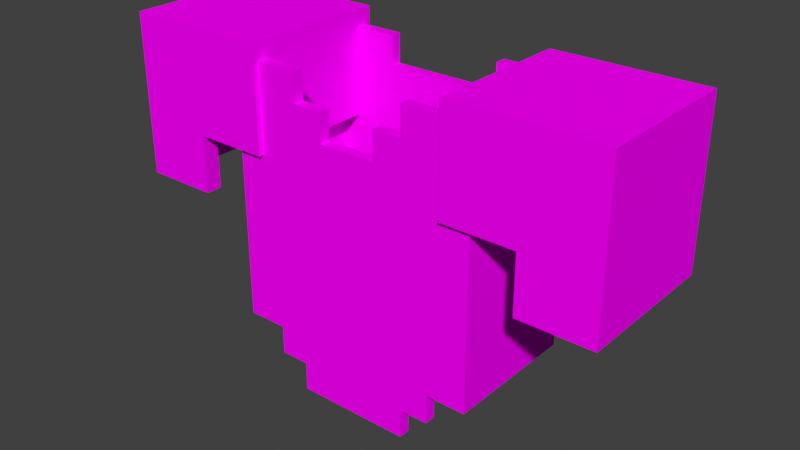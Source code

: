 # Source: generic_2_chestplate.blend  (saved by Blender 3.1.7; exported with 4.5.12 LTS)
import bpy
from mathutils import Matrix  # noqa: F401  (used for matrix-valued properties, if any)

bpy.ops.wm.read_factory_settings(use_empty=True)
scene = bpy.context.scene
scene.name = 'Scene'

# ---- collections
col_generic_2_chestplate = bpy.data.collections.new('generic_2_chestplate'); scene.collection.children.link(col_generic_2_chestplate)

# ---- images (referenced by path relative to the original .blend; pixels are not part of the script)
import os
ASSET_DIR = os.environ.get("B2B_ASSET_DIR", "")  # directory of the original .blend (textures are referenced by path, not embedded)
HERE = os.path.dirname(os.path.abspath(__file__))  # packed textures are extracted next to this script under _unpacked/

def load_image(name, relpath, width, height, colorspace="sRGB"):
    """Load a texture the original file referenced (path relative to the .blend, or extracted next to this script)."""
    p = next((c for c in (os.path.join(HERE, relpath), os.path.join(ASSET_DIR, relpath)) if relpath and os.path.exists(c)), "")
    if p:
        img = bpy.data.images.load(p, check_existing=True)
        img.name = name
    else:  # same state as the original file: an image datablock whose file is absent (Cycles renders it pink)
        img = bpy.data.images.new(name, width, height)
        img.source = "FILE"
        img.filepath = "//" + (relpath or name)
    img.colorspace_settings.name = colorspace
    return img
img_diamond_layer_1_png = load_image('diamond_layer_1.png', 'textures/diamond_layer_1.png', 1024, 1024, 'sRGB')
img_gold_layer_1_png = load_image('gold_layer_1.png', 'textures/gold_layer_1.png', 1024, 1024, 'sRGB')
img_iron_layer_1_png = load_image('iron_layer_1.png', 'textures/iron_layer_1.png', 1024, 1024, 'sRGB')

# ---- materials (node trees are filled in below, after node groups)
mat_generic_chestplate = bpy.data.materials.new('Generic Chestplate')
mat_generic_chestplate.roughness = 1.0
mat_generic_chestplate.specular_intensity = 0.0

# ---- node groups
ng_generic_chestplate = bpy.data.node_groups.new('Generic Chestplate', 'ShaderNodeTree')
_s = ng_generic_chestplate.interface.new_socket(name='BSDF', in_out='OUTPUT', socket_type='NodeSocketShader')
_s = ng_generic_chestplate.interface.new_socket(name='Armor Type', in_out='INPUT', socket_type='NodeSocketFloat')
_s.min_value = 0.0
_s.max_value = 2.0
_s = ng_generic_chestplate.interface.new_socket(name='Subsurface', in_out='INPUT', socket_type='NodeSocketFloat')
_s.subtype = 'FACTOR'
_s.min_value = 0.0
_s.max_value = 1.0
_s = ng_generic_chestplate.interface.new_socket(name='Subsurface Radius', in_out='INPUT', socket_type='NodeSocketVector')
_s.default_value = (1.0, 0.2, 0.1)
_s.min_value = 0.0
_s.max_value = 100.0
_s = ng_generic_chestplate.interface.new_socket(name='Metallic', in_out='INPUT', socket_type='NodeSocketFloat')
_s.subtype = 'FACTOR'
_s.min_value = 0.0
_s.max_value = 1.0
_s = ng_generic_chestplate.interface.new_socket(name='Specular', in_out='INPUT', socket_type='NodeSocketFloat')
_s.subtype = 'FACTOR'
_s.min_value = 0.0
_s.max_value = 1.0
_s = ng_generic_chestplate.interface.new_socket(name='Roughness', in_out='INPUT', socket_type='NodeSocketFloat')
_s.subtype = 'FACTOR'
_s.default_value = 1.0
_s.min_value = 0.0
_s.max_value = 1.0
_s = ng_generic_chestplate.interface.new_socket(name='Clearcoat', in_out='INPUT', socket_type='NodeSocketFloat')
_s.subtype = 'FACTOR'
_s.min_value = 0.0
_s.max_value = 1.0
_s = ng_generic_chestplate.interface.new_socket(name='Clearcoat Roughness', in_out='INPUT', socket_type='NodeSocketFloat')
_s.subtype = 'FACTOR'
_s.default_value = 0.03
_s.min_value = 0.0
_s.max_value = 1.0
_s = ng_generic_chestplate.interface.new_socket(name='Normal', in_out='INPUT', socket_type='NodeSocketVector')
_s.hide_value = True
_N = ng_generic_chestplate.nodes; _L = ng_generic_chestplate.links
n0 = _N.new('ShaderNodeTexImage'); n0.name = 'Image Texture'; n0.location = (-378, -378)
n0.image = img_diamond_layer_1_png
n0.interpolation = 'Closest'
n1 = _N.new('ShaderNodeTexImage'); n1.name = 'Image Texture.001'; n1.location = (-375, -124)
n1.image = img_gold_layer_1_png
n1.interpolation = 'Closest'
n2 = _N.new('ShaderNodeTexImage'); n2.name = 'Image Texture.002'; n2.location = (-378, 131)
n2.image = img_iron_layer_1_png
n2.interpolation = 'Closest'
n3 = _N.new('NodeGroupOutput'); n3.name = 'Group Output'; n3.location = (1022, 0)
n4 = _N.new('NodeGroupInput'); n4.name = 'Group Input'; n4.location = (-662, 204)
n5 = _N.new('ShaderNodeMix'); n5.name = 'Mix.001'; n5.location = (557, 128)
n5.data_type = 'RGBA'
n6 = _N.new('ShaderNodeBsdfPrincipled'); n6.name = 'Principled BSDF'; n6.location = (732, 166)
n6.distribution = 'GGX'
n6.subsurface_method = 'RANDOM_WALK_SKIN'
n6.inputs[3].default_value = 1.45
n6.inputs[8].default_value = 1.0
n6.inputs[21].default_value = 1.2
n6.inputs[27].default_value = (0.0, 0.0, 0.0, 1.0)
n6.inputs[28].default_value = 1.0
n7 = _N.new('ShaderNodeMath'); n7.name = 'Math.001'; n7.location = (263, 355)
n7.operation = 'SUBTRACT'
n7.inputs[1].default_value = 1.0
n8 = _N.new('ShaderNodeMath'); n8.name = 'Math'; n8.location = (-222, 370)
n8.operation = 'SNAP'
n8.inputs[1].default_value = 1.0
n9 = _N.new('ShaderNodeMix'); n9.name = 'Mix'; n9.location = (232, 174)
n9.data_type = 'RGBA'
n10 = _N.new('NodeReroute'); n10.name = 'Reroute'; n10.location = (160, 316)
n10.width = 16
n10.socket_idname = 'NodeSocketFloat'
n11 = _N.new('ShaderNodeMath'); n11.name = 'Math.002'; n11.location = (-440, 356)
n11.inputs[1].default_value = 0.1
n12 = _N.new('ShaderNodeMix'); n12.name = 'Mix.002'; n12.location = (562, 46)
n12.data_type = 'RGBA'
_L.new(n11.outputs[0], n8.inputs[0])
_L.new(n6.outputs[0], n3.inputs[0])
_L.new(n9.outputs[2], n5.inputs[6])
_L.new(n2.outputs[0], n9.inputs[6])
_L.new(n1.outputs[0], n9.inputs[7])
_L.new(n0.outputs[0], n5.inputs[7])
_L.new(n10.outputs[0], n7.inputs[0])
_L.new(n7.outputs[0], n5.inputs[0])
_L.new(n4.outputs[2], n6.inputs[9])
_L.new(n4.outputs[3], n6.inputs[1])
_L.new(n4.outputs[4], n6.inputs[13])
_L.new(n4.outputs[5], n6.inputs[2])
_L.new(n4.outputs[6], n6.inputs[19])
_L.new(n4.outputs[7], n6.inputs[20])
_L.new(n4.outputs[8], n6.inputs[5])
_L.new(n8.outputs[0], n10.inputs[0])
_L.new(n10.outputs[0], n9.inputs[0])
_L.new(n4.outputs[0], n11.inputs[0])
_L.new(n5.outputs[2], n12.inputs[6])
_L.new(n5.outputs[2], n12.inputs[7])
_L.new(n4.outputs[1], n12.inputs[0])
_L.new(n4.outputs[1], n6.inputs[10])
_L.new(n12.outputs[2], n6.inputs[0])
n3.is_active_output = True
ng_auto_smooth = bpy.data.node_groups.new('Auto Smooth', 'GeometryNodeTree')
_s = ng_auto_smooth.interface.new_socket(name='Geometry', in_out='OUTPUT', socket_type='NodeSocketGeometry')
_s = ng_auto_smooth.interface.new_socket(name='Geometry', in_out='INPUT', socket_type='NodeSocketGeometry')
_s = ng_auto_smooth.interface.new_socket(name='Angle', in_out='INPUT', socket_type='NodeSocketFloat')
_s.subtype = 'ANGLE'
_s.min_value = 0.0
_s.max_value = 3.142
ng_auto_smooth.is_modifier = True
_N = ng_auto_smooth.nodes; _L = ng_auto_smooth.links
n0 = _N.new('NodeGroupOutput'); n0.name = 'Group Output'; n0.location = (480, -100)
n1 = _N.new('NodeGroupInput'); n1.name = 'Group Input'; n1.location = (-420, -300)
n2 = _N.new('NodeGroupInput'); n2.name = 'Group Input.001'; n2.location = (-60, -100)
n3 = _N.new('GeometryNodeSetShadeSmooth'); n3.name = 'Set Shade Smooth'; n3.location = (120, -100)
n3.domain = 'EDGE'
n4 = _N.new('GeometryNodeSetShadeSmooth'); n4.name = 'Set Shade Smooth.001'; n4.location = (300, -100)
n5 = _N.new('GeometryNodeInputMeshEdgeAngle'); n5.name = 'Edge Angle'; n5.location = (-420, -220)
n6 = _N.new('GeometryNodeInputEdgeSmooth'); n6.name = 'Is Edge Smooth'; n6.location = (-60, -160)
n7 = _N.new('GeometryNodeInputShadeSmooth'); n7.name = 'Is Face Smooth'; n7.location = (-240, -340)
n8 = _N.new('FunctionNodeBooleanMath'); n8.name = 'Boolean Math'; n8.location = (-60, -220)
n9 = _N.new('FunctionNodeCompare'); n9.name = 'Compare'; n9.location = (-240, -180)
n9.operation = 'LESS_EQUAL'
_L.new(n5.outputs[0], n9.inputs[0])
_L.new(n4.outputs[0], n0.inputs[0])
_L.new(n1.outputs[1], n9.inputs[1])
_L.new(n9.outputs[0], n8.inputs[0])
_L.new(n7.outputs[0], n8.inputs[1])
_L.new(n2.outputs[0], n3.inputs[0])
_L.new(n6.outputs[0], n3.inputs[1])
_L.new(n3.outputs[0], n4.inputs[0])
_L.new(n8.outputs[0], n3.inputs[2])
n0.is_active_output = True

# ---- material node trees
mat_generic_chestplate.use_nodes = True; mat_generic_chestplate.node_tree.nodes.clear()
_N = mat_generic_chestplate.node_tree.nodes; _L = mat_generic_chestplate.node_tree.links
n0 = _N.new('ShaderNodeOutputMaterial'); n0.name = 'Material Output'; n0.location = (340, 300)
n1 = _N.new('ShaderNodeGroup'); n1.name = 'Group'; n1.location = (-265, 335)
n1.width = 235
n1.node_tree = ng_generic_chestplate
n1.inputs[0].default_value = 0.0
n1.inputs[1].default_value = 0.0
n1.inputs[2].default_value = (1.0, 0.2, 0.1)
n1.inputs[3].default_value = 0.0
n1.inputs[4].default_value = 0.0
n1.inputs[5].default_value = 1.0
n1.inputs[6].default_value = 0.0
n1.inputs[7].default_value = 0.03
n1.inputs[8].default_value = (0.0, 0.0, 0.0)
_L.new(n1.outputs[0], n0.inputs[0])
n0.is_active_output = True

# ---- world
world_world = bpy.data.worlds.new('World'); scene.world = world_world
world_world.use_nodes = True; world_world.node_tree.nodes.clear()
_N = world_world.node_tree.nodes; _L = world_world.node_tree.links
n0 = _N.new('ShaderNodeOutputWorld'); n0.name = 'World Output'; n0.location = (300, 300)
n1 = _N.new('ShaderNodeBackground'); n1.name = 'Background'; n1.location = (10, 300)
n1.inputs[0].default_value = (0.05088, 0.05088, 0.05088, 1.0)
_L.new(n1.outputs[0], n0.inputs[0])
n0.is_active_output = True
world_world.color = (0.05088, 0.05088, 0.05088)
world_world.use_sun_shadow = False
world_world.sun_shadow_jitter_overblur = 0.0

# ---- meshes
me_body_002 = bpy.data.meshes.new('body.002')
me_body_002.from_pydata([(0.4, 2.4, -0.2), (0.4, 2.4, 0.2), (-0.4, 2.4, 0.2), (-0.4, 1.7, -0.2), (0.4, 1.5, -0.2), (0.4, 1.9, -0.2), (0.4, 2.3, -0.2), (0.4, 1.6, 0.2), (0.4, 1.7, 0.2), (0.4, 2.0, 0.2), (-0.4, 1.5, 0.2), (-0.4, 1.7, 0.2), (-0.4, 1.9, 0.2), (-0.4, 2.0, 0.2), (-0.4, 2.1, 0.2), (-0.3, 2.4, -0.2), (-0.2, 2.4, -0.2), (0.2, 2.4, -0.2), (0.2, 2.4, 0.2), (-0.2, 2.4, 0.2), (0.3, 1.4, 0.2), (0.2, 1.4, 0.2), (-7.451e-09, 1.4, 0.2), (-0.3, 1.4, 0.2), (0.1, 1.5, 0.2), (0.3, 1.6, 0.2), (0.2, 1.6, 0.2), (0.3, 1.7, 0.2), (0.1, 1.7, 0.2), (-7.451e-09, 1.7, 0.2), (-0.2, 1.7, 0.2), (-0.3, 1.7, 0.2), (-0.2, 1.8, 0.2), (0.3, 1.9, 0.2), (0.2, 1.9, 0.2), (-0.1, 1.9, 0.2), (-0.3, 1.9, 0.2), (0.2, 2.0, 0.2), (-0.1, 2.0, 0.2), (0.3, 2.1, 0.2), (-0.2, 2.1, 0.2), (0.1, 2.2, 0.2), (-0.2, 2.2, 0.2), (0.2, 2.3, 0.2), (-7.451e-09, 2.3, 0.2), (-0.1, 2.3, 0.2), (-0.2, 1.3, -0.2), (0.2, 1.3, -0.2), (-0.3, 1.4, -0.2), (-0.1, 1.4, -0.2), (0.3, 1.4, -0.2), (-0.2, 1.5, -0.2), (-0.1, 1.5, -0.2), (0.2, 1.5, -0.2), (0.3, 1.5, -0.2), (-0.3, 1.6, -0.2), (0.3, 1.6, -0.2), (0.2, 1.7, -0.2), (-0.2, 1.9, -0.2), (0.2, 1.9, -0.2), (0.2, 2.0, -0.2), (-0.2, 2.1, -0.2), (7.451e-09, 2.1, -0.2), (0.1, 2.1, -0.2), (-0.3, 2.2, -0.2), (7.451e-09, 2.2, -0.2), (-0.1, 2.3, -0.2), (0.1, 2.3, -0.2), (0.4, 2.4, -0.1), (0.4, 2.4, 7.451e-09), (0.4, 2.4, 0.1), (-0.4, 2.4, -0.1), (-0.4, 2.4, 7.451e-09), (-0.4, 1.5, -7.451e-09), (-0.4, 1.9, -0.1), (-0.4, 2.0, 0.1), (-0.4, 2.3, 0.1), (-0.4, 2.3, -7.451e-09), (-0.4, 2.3, -0.1), (0.4, 1.5, 7.451e-09), (0.4, 1.5, 0.1), (0.4, 1.6, 7.451e-09), (0.4, 1.6, 0.1), (0.4, 1.7, -0.1), (0.4, 1.7, 0.1), (0.4, 1.8, -0.1), (0.4, 1.9, -0.1), (0.4, 2.1, 7.451e-09), (0.4, 2.2, 7.451e-09), (0.3, 2.4, -0.2), (-0.4, 2.3, -0.2), (-0.4, 2.4, -0.2), (0.4, 2.3, 0.2), (-0.4, 2.3, 0.2), (-0.3, 2.4, 0.2), (-0.4, 2.4, 0.1), (-0.4, 1.5, -0.2), (-0.4, 1.6, -0.2), (-0.4, 1.8, -0.2), (-0.4, 1.9, -0.2), (-0.4, 2.0, -0.2), (-0.4, 2.1, -0.2), (-0.4, 2.2, -0.2), (0.4, 1.6, -0.2), (0.4, 1.7, -0.2), (0.4, 1.8, -0.2), (0.4, 2.0, -0.2), (0.4, 2.1, -0.2), (0.4, 2.2, -0.2), (0.4, 1.5, 0.2), (0.4, 1.8, 0.2), (0.4, 1.9, 0.2), (0.4, 2.1, 0.2), (0.4, 2.2, 0.2), (-0.4, 1.6, 0.2), (-0.4, 1.8, 0.2), (-0.4, 2.2, 0.2), (-0.4, 1.5, -0.1), (-0.4, 1.6, -0.1), (-0.4, 1.7, -0.1), (-0.4, 1.8, -0.1), (-0.4, 2.0, -0.1), (-0.4, 2.1, -0.1), (-0.4, 2.2, -0.1), (-0.3, 1.5, 0.2), (-0.3, 1.6, 0.2), (-0.3, 1.8, 0.2), (-0.3, 2.0, 0.2), (-0.3, 2.1, 0.2), (-0.3, 2.2, 0.2), (-0.3, 2.3, 0.2), (0.4, 1.8, 0.1), (0.4, 1.9, 0.1), (0.4, 2.0, 0.1), (0.4, 2.1, 0.1), (0.4, 2.2, 0.1), (0.4, 2.3, 0.1), (0.3, 1.7, -0.2), (0.3, 1.8, -0.2), (0.3, 1.9, -0.2), (0.3, 2.0, -0.2), (0.3, 2.1, -0.2), (0.3, 2.2, -0.2), (0.3, 2.3, -0.2), (0.3, 2.4, 0.2), (0.1, 1.4, 0.2), (-0.1, 1.4, 0.2), (-0.2, 1.4, 0.2), (0.3, 1.5, 0.2), (0.2, 1.5, 0.2), (-7.451e-09, 1.5, 0.2), (-0.1, 1.5, 0.2), (-0.2, 1.5, 0.2), (0.1, 1.6, 0.2), (-7.451e-09, 1.6, 0.2), (-0.1, 1.6, 0.2), (-0.2, 1.6, 0.2), (0.2, 1.7, 0.2), (-0.1, 1.7, 0.2), (0.3, 1.8, 0.2), (0.2, 1.8, 0.2), (0.1, 1.8, 0.2), (-7.451e-09, 1.8, 0.2), (-0.1, 1.8, 0.2), (0.1, 1.9, 0.2), (-7.451e-09, 1.9, 0.2), (-0.2, 1.9, 0.2), (0.3, 2.0, 0.2), (0.1, 2.0, 0.2), (-7.451e-09, 2.0, 0.2), (-0.2, 2.0, 0.2), (0.2, 2.1, 0.2), (0.1, 2.1, 0.2), (-7.451e-09, 2.1, 0.2), (-0.1, 2.1, 0.2), (0.3, 2.2, 0.2), (0.2, 2.2, 0.2), (-7.451e-09, 2.2, 0.2), (-0.1, 2.2, 0.2), (0.3, 2.3, 0.2), (0.1, 2.3, 0.2), (-0.2, 2.3, 0.2), (-0.1, 1.3, -0.2), (7.451e-09, 1.3, -0.2), (0.1, 1.3, -0.2), (-0.2, 1.4, -0.2), (7.451e-09, 1.4, -0.2), (0.1, 1.4, -0.2), (0.2, 1.4, -0.2), (-0.3, 1.5, -0.2), (7.451e-09, 1.5, -0.2), (0.1, 1.5, -0.2), (-0.2, 1.6, -0.2), (-0.1, 1.6, -0.2), (7.451e-09, 1.6, -0.2), (0.1, 1.6, -0.2), (0.2, 1.6, -0.2), (-0.3, 1.7, -0.2), (-0.2, 1.7, -0.2), (-0.1, 1.7, -0.2), (7.451e-09, 1.7, -0.2), (0.1, 1.7, -0.2), (-0.3, 1.8, -0.2), (-0.2, 1.8, -0.2), (-0.1, 1.8, -0.2), (7.451e-09, 1.8, -0.2), (0.1, 1.8, -0.2), (0.2, 1.8, -0.2), (-0.3, 1.9, -0.2), (-0.1, 1.9, -0.2), (7.451e-09, 1.9, -0.2), (0.1, 1.9, -0.2), (-0.3, 2.0, -0.2), (-0.2, 2.0, -0.2), (-0.1, 2.0, -0.2), (7.451e-09, 2.0, -0.2), (0.1, 2.0, -0.2), (-0.3, 2.1, -0.2), (-0.1, 2.1, -0.2), (0.2, 2.1, -0.2), (-0.2, 2.2, -0.2), (-0.1, 2.2, -0.2), (0.1, 2.2, -0.2), (0.2, 2.2, -0.2), (-0.3, 2.3, -0.2), (-0.2, 2.3, -0.2), (0.2, 2.3, -0.2), (-0.4, 1.5, 0.1), (-0.4, 1.6, 0.1), (-0.4, 1.6, -7.451e-09), (-0.4, 1.7, 0.1), (-0.4, 1.7, -7.451e-09), (-0.4, 1.8, 0.1), (-0.4, 1.8, -7.451e-09), (-0.4, 1.9, 0.1), (-0.4, 1.9, -7.451e-09), (-0.4, 2.0, -7.451e-09), (-0.4, 2.1, 0.1), (-0.4, 2.1, -7.451e-09), (-0.4, 2.2, 0.1), (-0.4, 2.2, -7.451e-09), (0.4, 1.5, -0.1), (0.4, 1.6, -0.1), (0.4, 1.7, 7.451e-09), (0.4, 1.8, 7.451e-09), (0.4, 1.9, 7.451e-09), (0.4, 2.0, -0.1), (0.4, 2.0, 7.451e-09), (0.4, 2.1, -0.1), (0.4, 2.2, -0.1), (0.4, 2.3, -0.1), (0.4, 2.3, 7.451e-09)], [], [(224, 90, 91, 15), (250, 6, 0, 68), (179, 92, 1, 144), (76, 93, 2, 95), (227, 10, 114, 228), (228, 114, 11, 230), (230, 11, 115, 232), (232, 115, 12, 234), (234, 12, 13, 75), (75, 13, 14, 237), (237, 14, 116, 239), (239, 116, 93, 76), (148, 109, 7, 25), (25, 7, 8, 27), (27, 8, 110, 159), (159, 110, 111, 33), (33, 111, 9, 167), (167, 9, 112, 39), (39, 112, 113, 175), (175, 113, 92, 179), (241, 4, 103, 242), (242, 103, 104, 83), (83, 104, 105, 85), (85, 105, 5, 86), (86, 5, 106, 246), (246, 106, 107, 248), (248, 107, 108, 249), (249, 108, 6, 250), (189, 96, 97, 55), (55, 97, 3, 197), (197, 3, 98, 202), (202, 98, 99, 208), (208, 99, 100, 212), (212, 100, 101, 217), (217, 101, 102, 64), (64, 102, 90, 224), (108, 142, 143, 6), (142, 223, 226, 143), (223, 222, 67, 226), (221, 220, 225, 66), (220, 64, 224, 225), (107, 141, 142, 108), (141, 219, 223, 142), (219, 63, 222, 223), (63, 62, 65, 222), (62, 218, 221, 65), (218, 61, 220, 221), (61, 217, 64, 220), (106, 140, 141, 107), (140, 60, 219, 141), (60, 216, 63, 219), (216, 215, 62, 63), (215, 214, 218, 62), (214, 213, 61, 218), (213, 212, 217, 61), (5, 139, 140, 106), (139, 59, 60, 140), (59, 211, 216, 60), (211, 210, 215, 216), (210, 209, 214, 215), (209, 58, 213, 214), (58, 208, 212, 213), (105, 138, 139, 5), (138, 207, 59, 139), (207, 206, 211, 59), (206, 205, 210, 211), (205, 204, 209, 210), (204, 203, 58, 209), (203, 202, 208, 58), (104, 137, 138, 105), (137, 57, 207, 138), (57, 201, 206, 207), (201, 200, 205, 206), (200, 199, 204, 205), (199, 198, 203, 204), (198, 197, 202, 203), (103, 56, 137, 104), (56, 196, 57, 137), (196, 195, 201, 57), (195, 194, 200, 201), (194, 193, 199, 200), (193, 192, 198, 199), (192, 55, 197, 198), (4, 54, 56, 103), (54, 53, 196, 56), (53, 191, 195, 196), (191, 190, 194, 195), (190, 52, 193, 194), (52, 51, 192, 193), (51, 189, 55, 192), (50, 188, 53, 54), (188, 187, 191, 53), (187, 186, 190, 191), (186, 49, 52, 190), (49, 185, 51, 52), (185, 48, 189, 51), (47, 184, 187, 188), (184, 183, 186, 187), (183, 182, 49, 186), (182, 46, 185, 49), (116, 129, 130, 93), (129, 42, 181, 130), (42, 178, 45, 181), (178, 177, 44, 45), (177, 41, 180, 44), (41, 176, 43, 180), (176, 175, 179, 43), (14, 128, 129, 116), (128, 40, 42, 129), (40, 174, 178, 42), (174, 173, 177, 178), (173, 172, 41, 177), (172, 171, 176, 41), (171, 39, 175, 176), (13, 127, 128, 14), (127, 170, 40, 128), (170, 38, 174, 40), (38, 169, 173, 174), (169, 168, 172, 173), (168, 37, 171, 172), (37, 167, 39, 171), (12, 36, 127, 13), (36, 166, 170, 127), (166, 35, 38, 170), (35, 165, 169, 38), (165, 164, 168, 169), (164, 34, 37, 168), (34, 33, 167, 37), (115, 126, 36, 12), (126, 32, 166, 36), (32, 163, 35, 166), (163, 162, 165, 35), (162, 161, 164, 165), (161, 160, 34, 164), (160, 159, 33, 34), (11, 31, 126, 115), (31, 30, 32, 126), (30, 158, 163, 32), (158, 29, 162, 163), (29, 28, 161, 162), (28, 157, 160, 161), (157, 27, 159, 160), (114, 125, 31, 11), (125, 156, 30, 31), (156, 155, 158, 30), (155, 154, 29, 158), (154, 153, 28, 29), (153, 26, 157, 28), (26, 25, 27, 157), (10, 124, 125, 114), (124, 152, 156, 125), (152, 151, 155, 156), (151, 150, 154, 155), (150, 24, 153, 154), (24, 149, 26, 153), (149, 148, 25, 26), (23, 147, 152, 124), (147, 146, 151, 152), (146, 22, 150, 151), (22, 145, 24, 150), (145, 21, 149, 24), (21, 20, 148, 149), (93, 130, 94, 2), (130, 181, 19, 94), (43, 179, 144, 18), (6, 143, 89, 0), (143, 226, 17, 89), (225, 224, 15, 16), (113, 135, 136, 92), (135, 88, 251, 136), (88, 249, 250, 251), (112, 134, 135, 113), (134, 87, 88, 135), (87, 248, 249, 88), (9, 133, 134, 112), (133, 247, 87, 134), (247, 246, 248, 87), (111, 132, 133, 9), (132, 245, 247, 133), (245, 86, 246, 247), (110, 131, 132, 111), (131, 244, 245, 132), (244, 85, 86, 245), (8, 84, 131, 110), (84, 243, 244, 131), (243, 83, 85, 244), (7, 82, 84, 8), (82, 81, 243, 84), (81, 242, 83, 243), (109, 80, 82, 7), (80, 79, 81, 82), (79, 241, 242, 81), (102, 123, 78, 90), (123, 240, 77, 78), (240, 239, 76, 77), (101, 122, 123, 102), (122, 238, 240, 123), (238, 237, 239, 240), (100, 121, 122, 101), (121, 236, 238, 122), (236, 75, 237, 238), (99, 74, 121, 100), (74, 235, 236, 121), (235, 234, 75, 236), (98, 120, 74, 99), (120, 233, 235, 74), (233, 232, 234, 235), (3, 119, 120, 98), (119, 231, 233, 120), (231, 230, 232, 233), (97, 118, 119, 3), (118, 229, 231, 119), (229, 228, 230, 231), (96, 117, 118, 97), (117, 73, 229, 118), (73, 227, 228, 229), (90, 78, 71, 91), (78, 77, 72, 71), (77, 76, 95, 72), (92, 136, 70, 1), (136, 251, 69, 70), (251, 250, 68, 69)])
me_body_002.polygons.foreach_set('use_smooth', [True] * 222)
_uv = me_body_002.uv_layers.new(name='UVMap')
_uv.uv.foreach_set('vector', [0.4239, 0.3478, 0.4355, 0.3478, 0.4355, 0.371, 0.4239, 0.371, 0.2989, 0.3478, 0.3105, 0.3478, 0.3105, 0.371, 0.2989, 0.371, 0.6114, 0.3478, 0.623, 0.3478, 0.623, 0.371, 0.6114, 0.371, 0.4864, 0.3478, 0.498, 0.3478, 0.498, 0.371, 0.4864, 0.371, 0.4864, 0.09778, 0.498, 0.09778, 0.498, 0.121, 0.4864, 0.121, 0.4864, 0.129, 0.498, 0.129, 0.498, 0.1522, 0.4864, 0.1522, 0.4864, 0.1603, 0.498, 0.1603, 0.498, 0.1835, 0.4864, 0.1835, 0.4864, 0.1915, 0.498, 0.1915, 0.498, 0.2147, 0.4864, 0.2147, 0.4864, 0.2228, 0.498, 0.2228, 0.498, 0.246, 0.4864, 0.246, 0.4864, 0.254, 0.498, 0.254, 0.498, 0.2772, 0.4864, 0.2772, 0.4864, 0.2853, 0.498, 0.2853, 0.498, 0.3085, 0.4864, 0.3085, 0.4864, 0.3165, 0.498, 0.3165, 0.498, 0.3397, 0.4864, 0.3397, 0.6114, 0.09778, 0.623, 0.09778, 0.623, 0.121, 0.6114, 0.121, 0.6114, 0.129, 0.623, 0.129, 0.623, 0.1522, 0.6114, 0.1522, 0.6114, 0.1603, 0.623, 0.1603, 0.623, 0.1835, 0.6114, 0.1835, 0.6114, 0.1915, 0.623, 0.1915, 0.623, 0.2147, 0.6114, 0.2147, 0.6114, 0.2228, 0.623, 0.2228, 0.623, 0.246, 0.6114, 0.246, 0.6114, 0.254, 0.623, 0.254, 0.623, 0.2772, 0.6114, 0.2772, 0.6114, 0.2853, 0.623, 0.2853, 0.623, 0.3085, 0.6114, 0.3085, 0.6114, 0.3165, 0.623, 0.3165, 0.623, 0.3397, 0.6114, 0.3397, 0.2989, 0.09778, 0.3105, 0.09778, 0.3105, 0.121, 0.2989, 0.121, 0.2989, 0.129, 0.3105, 0.129, 0.3105, 0.1522, 0.2989, 0.1522, 0.2989, 0.1603, 0.3105, 0.1603, 0.3105, 0.1835, 0.2989, 0.1835, 0.2989, 0.1915, 0.3105, 0.1915, 0.3105, 0.2147, 0.2989, 0.2147, 0.2989, 0.2228, 0.3105, 0.2228, 0.3105, 0.246, 0.2989, 0.246, 0.2989, 0.254, 0.3105, 0.254, 0.3105, 0.2772, 0.2989, 0.2772, 0.2989, 0.2853, 0.3105, 0.2853, 0.3105, 0.3085, 0.2989, 0.3085, 0.2989, 0.3165, 0.3105, 0.3165, 0.3105, 0.3397, 0.2989, 0.3397, 0.4239, 0.09778, 0.4355, 0.09778, 0.4355, 0.121, 0.4239, 0.121, 0.4239, 0.129, 0.4355, 0.129, 0.4355, 0.1522, 0.4239, 0.1522, 0.4239, 0.1603, 0.4355, 0.1603, 0.4355, 0.1835, 0.4239, 0.1835, 0.4239, 0.1915, 0.4355, 0.1915, 0.4355, 0.2147, 0.4239, 0.2147, 0.4239, 0.2228, 0.4355, 0.2228, 0.4355, 0.246, 0.4239, 0.246, 0.4239, 0.254, 0.4355, 0.254, 0.4355, 0.2772, 0.4239, 0.2772, 0.4239, 0.2853, 0.4355, 0.2853, 0.4355, 0.3085, 0.4239, 0.3085, 0.4239, 0.3165, 0.4355, 0.3165, 0.4355, 0.3397, 0.4239, 0.3397, 0.3145, 0.3165, 0.3261, 0.3165, 0.3261, 0.3397, 0.3145, 0.3397, 0.3301, 0.3165, 0.3417, 0.3165, 0.3417, 0.3397, 0.3301, 0.3397, 0.3458, 0.3165, 0.3574, 0.3165, 0.3574, 0.3397, 0.3458, 0.3397, 0.3926, 0.3165, 0.4042, 0.3165, 0.4042, 0.3397, 0.3926, 0.3397, 0.4083, 0.3165, 0.4199, 0.3165, 0.4199, 0.3397, 0.4083, 0.3397, 0.3145, 0.2853, 0.3261, 0.2853, 0.3261, 0.3085, 0.3145, 0.3085, 0.3301, 0.2853, 0.3417, 0.2853, 0.3417, 0.3085, 0.3301, 0.3085, 0.3458, 0.2853, 0.3574, 0.2853, 0.3574, 0.3085, 0.3458, 0.3085, 0.3614, 0.2853, 0.373, 0.2853, 0.373, 0.3085, 0.3614, 0.3085, 0.377, 0.2853, 0.3886, 0.2853, 0.3886, 0.3085, 0.377, 0.3085, 0.3926, 0.2853, 0.4042, 0.2853, 0.4042, 0.3085, 0.3926, 0.3085, 0.4083, 0.2853, 0.4199, 0.2853, 0.4199, 0.3085, 0.4083, 0.3085, 0.3145, 0.254, 0.3261, 0.254, 0.3261, 0.2772, 0.3145, 0.2772, 0.3301, 0.254, 0.3417, 0.254, 0.3417, 0.2772, 0.3301, 0.2772, 0.3458, 0.254, 0.3574, 0.254, 0.3574, 0.2772, 0.3458, 0.2772, 0.3614, 0.254, 0.373, 0.254, 0.373, 0.2772, 0.3614, 0.2772, 0.377, 0.254, 0.3886, 0.254, 0.3886, 0.2772, 0.377, 0.2772, 0.3926, 0.254, 0.4042, 0.254, 0.4042, 0.2772, 0.3926, 0.2772, 0.4083, 0.254, 0.4199, 0.254, 0.4199, 0.2772, 0.4083, 0.2772, 0.3145, 0.2228, 0.3261, 0.2228, 0.3261, 0.246, 0.3145, 0.246, 0.3301, 0.2228, 0.3417, 0.2228, 0.3417, 0.246, 0.3301, 0.246, 0.3458, 0.2228, 0.3574, 0.2228, 0.3574, 0.246, 0.3458, 0.246, 0.3614, 0.2228, 0.373, 0.2228, 0.373, 0.246, 0.3614, 0.246, 0.377, 0.2228, 0.3886, 0.2228, 0.3886, 0.246, 0.377, 0.246, 0.3926, 0.2228, 0.4042, 0.2228, 0.4042, 0.246, 0.3926, 0.246, 0.4083, 0.2228, 0.4199, 0.2228, 0.4199, 0.246, 0.4083, 0.246, 0.3145, 0.1915, 0.3261, 0.1915, 0.3261, 0.2147, 0.3145, 0.2147, 0.3301, 0.1915, 0.3417, 0.1915, 0.3417, 0.2147, 0.3301, 0.2147, 0.3458, 0.1915, 0.3574, 0.1915, 0.3574, 0.2147, 0.3458, 0.2147, 0.3614, 0.1915, 0.373, 0.1915, 0.373, 0.2147, 0.3614, 0.2147, 0.377, 0.1915, 0.3886, 0.1915, 0.3886, 0.2147, 0.377, 0.2147, 0.3926, 0.1915, 0.4042, 0.1915, 0.4042, 0.2147, 0.3926, 0.2147, 0.4083, 0.1915, 0.4199, 0.1915, 0.4199, 0.2147, 0.4083, 0.2147, 0.3145, 0.1603, 0.3261, 0.1603, 0.3261, 0.1835, 0.3145, 0.1835, 0.3301, 0.1603, 0.3417, 0.1603, 0.3417, 0.1835, 0.3301, 0.1835, 0.3458, 0.1603, 0.3574, 0.1603, 0.3574, 0.1835, 0.3458, 0.1835, 0.3614, 0.1603, 0.373, 0.1603, 0.373, 0.1835, 0.3614, 0.1835, 0.377, 0.1603, 0.3886, 0.1603, 0.3886, 0.1835, 0.377, 0.1835, 0.3926, 0.1603, 0.4042, 0.1603, 0.4042, 0.1835, 0.3926, 0.1835, 0.4083, 0.1603, 0.4199, 0.1603, 0.4199, 0.1835, 0.4083, 0.1835, 0.3145, 0.129, 0.3261, 0.129, 0.3261, 0.1522, 0.3145, 0.1522, 0.3301, 0.129, 0.3417, 0.129, 0.3417, 0.1522, 0.3301, 0.1522, 0.3458, 0.129, 0.3574, 0.129, 0.3574, 0.1522, 0.3458, 0.1522, 0.3614, 0.129, 0.373, 0.129, 0.373, 0.1522, 0.3614, 0.1522, 0.377, 0.129, 0.3886, 0.129, 0.3886, 0.1522, 0.377, 0.1522, 0.3926, 0.129, 0.4042, 0.129, 0.4042, 0.1522, 0.3926, 0.1522, 0.4083, 0.129, 0.4199, 0.129, 0.4199, 0.1522, 0.4083, 0.1522, 0.3145, 0.09778, 0.3261, 0.09778, 0.3261, 0.121, 0.3145, 0.121, 0.3301, 0.09778, 0.3417, 0.09778, 0.3417, 0.121, 0.3301, 0.121, 0.3458, 0.09778, 0.3574, 0.09778, 0.3574, 0.121, 0.3458, 0.121, 0.3614, 0.09778, 0.373, 0.09778, 0.373, 0.121, 0.3614, 0.121, 0.377, 0.09778, 0.3886, 0.09778, 0.3886, 0.121, 0.377, 0.121, 0.3926, 0.09778, 0.4042, 0.09778, 0.4042, 0.121, 0.3926, 0.121, 0.4083, 0.09778, 0.4199, 0.09778, 0.4199, 0.121, 0.4083, 0.121, 0.3301, 0.06653, 0.3417, 0.06653, 0.3417, 0.08972, 0.3301, 0.08972, 0.3458, 0.06653, 0.3574, 0.06653, 0.3574, 0.08972, 0.3458, 0.08972, 0.3614, 0.06653, 0.373, 0.06653, 0.373, 0.08972, 0.3614, 0.08972, 0.377, 0.06653, 0.3886, 0.06653, 0.3886, 0.08972, 0.377, 0.08972, 0.3926, 0.06653, 0.4042, 0.06653, 0.4042, 0.08972, 0.3926, 0.08972, 0.4083, 0.06653, 0.4199, 0.06653, 0.4199, 0.08972, 0.4083, 0.08972, 0.3458, 0.03528, 0.3574, 0.03528, 0.3574, 0.05847, 0.3458, 0.05847, 0.3614, 0.03528, 0.373, 0.03528, 0.373, 0.05847, 0.3614, 0.05847, 0.377, 0.03528, 0.3886, 0.03528, 0.3886, 0.05847, 0.377, 0.05847, 0.3926, 0.03528, 0.4042, 0.03528, 0.4042, 0.05847, 0.3926, 0.05847, 0.502, 0.3165, 0.5136, 0.3165, 0.5136, 0.3397, 0.502, 0.3397, 0.5176, 0.3165, 0.5292, 0.3165, 0.5292, 0.3397, 0.5176, 0.3397, 0.5333, 0.3165, 0.5449, 0.3165, 0.5449, 0.3397, 0.5333, 0.3397, 0.5489, 0.3165, 0.5605, 0.3165, 0.5605, 0.3397, 0.5489, 0.3397, 0.5645, 0.3165, 0.5761, 0.3165, 0.5761, 0.3397, 0.5645, 0.3397, 0.5801, 0.3165, 0.5917, 0.3165, 0.5917, 0.3397, 0.5801, 0.3397, 0.5958, 0.3165, 0.6074, 0.3165, 0.6074, 0.3397, 0.5958, 0.3397, 0.502, 0.2853, 0.5136, 0.2853, 0.5136, 0.3085, 0.502, 0.3085, 0.5176, 0.2853, 0.5292, 0.2853, 0.5292, 0.3085, 0.5176, 0.3085, 0.5333, 0.2853, 0.5449, 0.2853, 0.5449, 0.3085, 0.5333, 0.3085, 0.5489, 0.2853, 0.5605, 0.2853, 0.5605, 0.3085, 0.5489, 0.3085, 0.5645, 0.2853, 0.5761, 0.2853, 0.5761, 0.3085, 0.5645, 0.3085, 0.5801, 0.2853, 0.5917, 0.2853, 0.5917, 0.3085, 0.5801, 0.3085, 0.5958, 0.2853, 0.6074, 0.2853, 0.6074, 0.3085, 0.5958, 0.3085, 0.502, 0.254, 0.5136, 0.254, 0.5136, 0.2772, 0.502, 0.2772, 0.5176, 0.254, 0.5292, 0.254, 0.5292, 0.2772, 0.5176, 0.2772, 0.5333, 0.254, 0.5449, 0.254, 0.5449, 0.2772, 0.5333, 0.2772, 0.5489, 0.254, 0.5605, 0.254, 0.5605, 0.2772, 0.5489, 0.2772, 0.5645, 0.254, 0.5761, 0.254, 0.5761, 0.2772, 0.5645, 0.2772, 0.5801, 0.254, 0.5917, 0.254, 0.5917, 0.2772, 0.5801, 0.2772, 0.5958, 0.254, 0.6074, 0.254, 0.6074, 0.2772, 0.5958, 0.2772, 0.502, 0.2228, 0.5136, 0.2228, 0.5136, 0.246, 0.502, 0.246, 0.5176, 0.2228, 0.5292, 0.2228, 0.5292, 0.246, 0.5176, 0.246, 0.5333, 0.2228, 0.5449, 0.2228, 0.5449, 0.246, 0.5333, 0.246, 0.5489, 0.2228, 0.5605, 0.2228, 0.5605, 0.246, 0.5489, 0.246, 0.5645, 0.2228, 0.5761, 0.2228, 0.5761, 0.246, 0.5645, 0.246, 0.5801, 0.2228, 0.5917, 0.2228, 0.5917, 0.246, 0.5801, 0.246, 0.5958, 0.2228, 0.6074, 0.2228, 0.6074, 0.246, 0.5958, 0.246, 0.502, 0.1915, 0.5136, 0.1915, 0.5136, 0.2147, 0.502, 0.2147, 0.5176, 0.1915, 0.5292, 0.1915, 0.5292, 0.2147, 0.5176, 0.2147, 0.5333, 0.1915, 0.5449, 0.1915, 0.5449, 0.2147, 0.5333, 0.2147, 0.5489, 0.1915, 0.5605, 0.1915, 0.5605, 0.2147, 0.5489, 0.2147, 0.5645, 0.1915, 0.5761, 0.1915, 0.5761, 0.2147, 0.5645, 0.2147, 0.5801, 0.1915, 0.5917, 0.1915, 0.5917, 0.2147, 0.5801, 0.2147, 0.5958, 0.1915, 0.6074, 0.1915, 0.6074, 0.2147, 0.5958, 0.2147, 0.502, 0.1603, 0.5136, 0.1603, 0.5136, 0.1835, 0.502, 0.1835, 0.5176, 0.1603, 0.5292, 0.1603, 0.5292, 0.1835, 0.5176, 0.1835, 0.5333, 0.1603, 0.5449, 0.1603, 0.5449, 0.1835, 0.5333, 0.1835, 0.5489, 0.1603, 0.5605, 0.1603, 0.5605, 0.1835, 0.5489, 0.1835, 0.5645, 0.1603, 0.5761, 0.1603, 0.5761, 0.1835, 0.5645, 0.1835, 0.5801, 0.1603, 0.5917, 0.1603, 0.5917, 0.1835, 0.5801, 0.1835, 0.5958, 0.1603, 0.6074, 0.1603, 0.6074, 0.1835, 0.5958, 0.1835, 0.502, 0.129, 0.5136, 0.129, 0.5136, 0.1522, 0.502, 0.1522, 0.5176, 0.129, 0.5292, 0.129, 0.5292, 0.1522, 0.5176, 0.1522, 0.5333, 0.129, 0.5449, 0.129, 0.5449, 0.1522, 0.5333, 0.1522, 0.5489, 0.129, 0.5605, 0.129, 0.5605, 0.1522, 0.5489, 0.1522, 0.5645, 0.129, 0.5761, 0.129, 0.5761, 0.1522, 0.5645, 0.1522, 0.5801, 0.129, 0.5917, 0.129, 0.5917, 0.1522, 0.5801, 0.1522, 0.5958, 0.129, 0.6074, 0.129, 0.6074, 0.1522, 0.5958, 0.1522, 0.502, 0.09778, 0.5136, 0.09778, 0.5136, 0.121, 0.502, 0.121, 0.5176, 0.09778, 0.5292, 0.09778, 0.5292, 0.121, 0.5176, 0.121, 0.5333, 0.09778, 0.5449, 0.09778, 0.5449, 0.121, 0.5333, 0.121, 0.5489, 0.09778, 0.5605, 0.09778, 0.5605, 0.121, 0.5489, 0.121, 0.5645, 0.09778, 0.5761, 0.09778, 0.5761, 0.121, 0.5645, 0.121, 0.5801, 0.09778, 0.5917, 0.09778, 0.5917, 0.121, 0.5801, 0.121, 0.5958, 0.09778, 0.6074, 0.09778, 0.6074, 0.121, 0.5958, 0.121, 0.5176, 0.06653, 0.5292, 0.06653, 0.5292, 0.08972, 0.5176, 0.08972, 0.5333, 0.06653, 0.5449, 0.06653, 0.5449, 0.08972, 0.5333, 0.08972, 0.5489, 0.06653, 0.5605, 0.06653, 0.5605, 0.08972, 0.5489, 0.08972, 0.5645, 0.06653, 0.5761, 0.06653, 0.5761, 0.08972, 0.5645, 0.08972, 0.5801, 0.06653, 0.5917, 0.06653, 0.5917, 0.08972, 0.5801, 0.08972, 0.5958, 0.06653, 0.6074, 0.06653, 0.6074, 0.08972, 0.5958, 0.08972, 0.502, 0.3478, 0.5136, 0.3478, 0.5136, 0.371, 0.502, 0.371, 0.5176, 0.3478, 0.5292, 0.3478, 0.5292, 0.371, 0.5176, 0.371, 0.5958, 0.3478, 0.6074, 0.3478, 0.6074, 0.371, 0.5958, 0.371, 0.3145, 0.3478, 0.3261, 0.3478, 0.3261, 0.371, 0.3145, 0.371, 0.3301, 0.3478, 0.3417, 0.3478, 0.3417, 0.371, 0.3301, 0.371, 0.4083, 0.3478, 0.4199, 0.3478, 0.4199, 0.371, 0.4083, 0.371, 0.252, 0.3165, 0.2636, 0.3165, 0.2636, 0.3397, 0.252, 0.3397, 0.2676, 0.3165, 0.2792, 0.3165, 0.2792, 0.3397, 0.2676, 0.3397, 0.2833, 0.3165, 0.2949, 0.3165, 0.2949, 0.3397, 0.2833, 0.3397, 0.252, 0.2853, 0.2636, 0.2853, 0.2636, 0.3085, 0.252, 0.3085, 0.2676, 0.2853, 0.2792, 0.2853, 0.2792, 0.3085, 0.2676, 0.3085, 0.2833, 0.2853, 0.2949, 0.2853, 0.2949, 0.3085, 0.2833, 0.3085, 0.252, 0.254, 0.2636, 0.254, 0.2636, 0.2772, 0.252, 0.2772, 0.2676, 0.254, 0.2792, 0.254, 0.2792, 0.2772, 0.2676, 0.2772, 0.2833, 0.254, 0.2949, 0.254, 0.2949, 0.2772, 0.2833, 0.2772, 0.252, 0.2228, 0.2636, 0.2228, 0.2636, 0.246, 0.252, 0.246, 0.2676, 0.2228, 0.2792, 0.2228, 0.2792, 0.246, 0.2676, 0.246, 0.2833, 0.2228, 0.2949, 0.2228, 0.2949, 0.246, 0.2833, 0.246, 0.252, 0.1915, 0.2636, 0.1915, 0.2636, 0.2147, 0.252, 0.2147, 0.2676, 0.1915, 0.2792, 0.1915, 0.2792, 0.2147, 0.2676, 0.2147, 0.2833, 0.1915, 0.2949, 0.1915, 0.2949, 0.2147, 0.2833, 0.2147, 0.252, 0.1603, 0.2636, 0.1603, 0.2636, 0.1835, 0.252, 0.1835, 0.2676, 0.1603, 0.2792, 0.1603, 0.2792, 0.1835, 0.2676, 0.1835, 0.2833, 0.1603, 0.2949, 0.1603, 0.2949, 0.1835, 0.2833, 0.1835, 0.252, 0.129, 0.2636, 0.129, 0.2636, 0.1522, 0.252, 0.1522, 0.2676, 0.129, 0.2792, 0.129, 0.2792, 0.1522, 0.2676, 0.1522, 0.2833, 0.129, 0.2949, 0.129, 0.2949, 0.1522, 0.2833, 0.1522, 0.252, 0.09778, 0.2636, 0.09778, 0.2636, 0.121, 0.252, 0.121, 0.2676, 0.09778, 0.2792, 0.09778, 0.2792, 0.121, 0.2676, 0.121, 0.2833, 0.09778, 0.2949, 0.09778, 0.2949, 0.121, 0.2833, 0.121, 0.4395, 0.3165, 0.4511, 0.3165, 0.4511, 0.3397, 0.4395, 0.3397, 0.4551, 0.3165, 0.4667, 0.3165, 0.4667, 0.3397, 0.4551, 0.3397, 0.4708, 0.3165, 0.4824, 0.3165, 0.4824, 0.3397, 0.4708, 0.3397, 0.4395, 0.2853, 0.4511, 0.2853, 0.4511, 0.3085, 0.4395, 0.3085, 0.4551, 0.2853, 0.4667, 0.2853, 0.4667, 0.3085, 0.4551, 0.3085, 0.4708, 0.2853, 0.4824, 0.2853, 0.4824, 0.3085, 0.4708, 0.3085, 0.4395, 0.254, 0.4511, 0.254, 0.4511, 0.2772, 0.4395, 0.2772, 0.4551, 0.254, 0.4667, 0.254, 0.4667, 0.2772, 0.4551, 0.2772, 0.4708, 0.254, 0.4824, 0.254, 0.4824, 0.2772, 0.4708, 0.2772, 0.4395, 0.2228, 0.4511, 0.2228, 0.4511, 0.246, 0.4395, 0.246, 0.4551, 0.2228, 0.4667, 0.2228, 0.4667, 0.246, 0.4551, 0.246, 0.4708, 0.2228, 0.4824, 0.2228, 0.4824, 0.246, 0.4708, 0.246, 0.4395, 0.1915, 0.4511, 0.1915, 0.4511, 0.2147, 0.4395, 0.2147, 0.4551, 0.1915, 0.4667, 0.1915, 0.4667, 0.2147, 0.4551, 0.2147, 0.4708, 0.1915, 0.4824, 0.1915, 0.4824, 0.2147, 0.4708, 0.2147, 0.4395, 0.1603, 0.4511, 0.1603, 0.4511, 0.1835, 0.4395, 0.1835, 0.4551, 0.1603, 0.4667, 0.1603, 0.4667, 0.1835, 0.4551, 0.1835, 0.4708, 0.1603, 0.4824, 0.1603, 0.4824, 0.1835, 0.4708, 0.1835, 0.4395, 0.129, 0.4511, 0.129, 0.4511, 0.1522, 0.4395, 0.1522, 0.4551, 0.129, 0.4667, 0.129, 0.4667, 0.1522, 0.4551, 0.1522, 0.4708, 0.129, 0.4824, 0.129, 0.4824, 0.1522, 0.4708, 0.1522, 0.4395, 0.09778, 0.4511, 0.09778, 0.4511, 0.121, 0.4395, 0.121, 0.4551, 0.09778, 0.4667, 0.09778, 0.4667, 0.121, 0.4551, 0.121, 0.4708, 0.09778, 0.4824, 0.09778, 0.4824, 0.121, 0.4708, 0.121, 0.4395, 0.3478, 0.4511, 0.3478, 0.4511, 0.371, 0.4395, 0.371, 0.4551, 0.3478, 0.4667, 0.3478, 0.4667, 0.371, 0.4551, 0.371, 0.4708, 0.3478, 0.4824, 0.3478, 0.4824, 0.371, 0.4708, 0.371, 0.252, 0.3478, 0.2636, 0.3478, 0.2636, 0.371, 0.252, 0.371, 0.2676, 0.3478, 0.2792, 0.3478, 0.2792, 0.371, 0.2676, 0.371, 0.2833, 0.3478, 0.2949, 0.3478, 0.2949, 0.371, 0.2833, 0.371])
me_body_002.materials.append(mat_generic_chestplate)
me_body_002.use_remesh_fix_poles = True
me_body_002.use_remesh_preserve_attributes = False
me_body_002.update()
me_left_arm_002 = bpy.data.meshes.new('left_arm.002')
me_left_arm_002.from_pydata([(-0.4, 2.4, -0.2), (-0.8, 2.0, -0.2), (-0.8, 2.1, -0.2), (-0.4, 2.2, -0.2), (-0.4, 2.2, 0.2), (-0.8, 1.9, 0.2), (-0.8, 2.3, 0.2), (-0.6, 2.4, -0.2), (-0.6, 1.9, 0.2), (-0.6, 2.0, 0.2), (-0.5, 2.3, 0.2), (-0.6, 2.3, 0.2), (-0.7, 2.3, 0.2), (-0.6, 1.9, -0.2), (-0.7, 2.2, -0.2), (-0.5, 2.2, -0.2), (-0.5, 2.3, -0.2), (-0.4, 2.4, 0.1), (-0.8, 2.4, 7.451e-09), (-0.8, 1.9, 0.1), (-0.8, 1.9, -7.451e-09), (-0.8, 2.0, 0.1), (-0.8, 2.0, -0.1), (-0.8, 2.1, 0.1), (-0.4, 2.2, -0.1), (-0.4, 2.2, 7.451e-09), (-0.7, 2.4, -0.1), (-0.5, 2.4, -0.2), (-0.8, 2.3, -0.2), (-0.8, 2.4, -0.2), (-0.4, 2.3, -0.2), (-0.4, 2.3, 0.2), (-0.4, 2.4, 0.2), (-0.8, 2.4, 0.2), (-0.7, 2.4, 0.2), (-0.8, 2.4, 0.1), (-0.8, 1.9, -0.2), (-0.8, 2.2, -0.2), (-0.4, 2.1, -0.2), (-0.4, 2.1, 0.2), (-0.8, 2.0, 0.2), (-0.8, 2.1, 0.2), (-0.8, 2.2, 0.2), (-0.8, 1.9, -0.1), (-0.8, 2.1, -0.1), (-0.8, 2.2, -0.1), (-0.8, 2.3, -0.1), (-0.7, 1.9, 0.2), (-0.7, 2.0, 0.2), (-0.7, 2.1, 0.2), (-0.7, 2.2, 0.2), (-0.4, 2.1, 0.1), (-0.4, 2.2, 0.1), (-0.4, 2.3, 0.1), (-0.5, 2.1, -0.2), (-0.7, 2.4, -0.2), (-0.5, 2.4, 0.2), (-0.6, 2.4, 0.2), (-0.5, 2.1, 0.2), (-0.6, 2.1, 0.2), (-0.5, 2.2, 0.2), (-0.6, 2.2, 0.2), (-0.7, 1.9, -0.2), (-0.7, 2.0, -0.2), (-0.6, 2.0, -0.2), (-0.7, 2.1, -0.2), (-0.6, 2.1, -0.2), (-0.6, 2.2, -0.2), (-0.7, 2.3, -0.2), (-0.6, 2.3, -0.2), (-0.6, 2.4, -0.1), (-0.5, 2.4, -0.1), (-0.4, 2.4, -0.1), (-0.4, 2.4, 7.451e-09), (-0.8, 2.4, -0.1), (-0.8, 2.0, -7.451e-09), (-0.8, 2.1, -7.451e-09), (-0.8, 2.2, 0.1), (-0.8, 2.2, -7.451e-09), (-0.8, 2.3, 0.1), (-0.8, 2.3, -7.451e-09), (-0.4, 2.1, -0.1), (-0.4, 2.1, 7.451e-09), (-0.4, 2.3, -0.1), (-0.4, 2.3, 7.451e-09), (-0.7, 2.4, 0.1), (-0.7, 2.4, -7.451e-09), (-0.6, 2.4, 0.1), (-0.6, 2.4, -7.451e-09), (-0.5, 2.4, 0.1), (-0.5, 2.4, -7.451e-09)], [], [(68, 28, 29, 55), (83, 30, 0, 72), (10, 31, 32, 56), (79, 6, 33, 35), (71, 72, 0, 27), (19, 5, 40, 21), (21, 40, 41, 23), (23, 41, 42, 77), (77, 42, 6, 79), (58, 39, 4, 60), (60, 4, 31, 10), (81, 38, 3, 24), (24, 3, 30, 83), (62, 36, 1, 63), (63, 1, 2, 65), (65, 2, 37, 14), (14, 37, 28, 68), (3, 15, 16, 30), (15, 67, 69, 16), (67, 14, 68, 69), (38, 54, 15, 3), (54, 66, 67, 15), (66, 65, 14, 67), (64, 63, 65, 66), (13, 62, 63, 64), (42, 50, 12, 6), (50, 61, 11, 12), (61, 60, 10, 11), (41, 49, 50, 42), (49, 59, 61, 50), (59, 58, 60, 61), (40, 48, 49, 41), (48, 9, 59, 49), (5, 47, 48, 40), (47, 8, 9, 48), (74, 26, 55, 29), (26, 70, 7, 55), (70, 71, 27, 7), (6, 12, 34, 33), (12, 11, 57, 34), (11, 10, 56, 57), (30, 16, 27, 0), (16, 69, 7, 27), (69, 68, 55, 7), (57, 56, 89, 87), (87, 89, 90, 88), (88, 90, 71, 70), (34, 57, 87, 85), (85, 87, 88, 86), (86, 88, 70, 26), (33, 34, 85, 35), (35, 85, 86, 18), (18, 86, 26, 74), (4, 52, 53, 31), (52, 25, 84, 53), (25, 24, 83, 84), (39, 51, 52, 4), (51, 82, 25, 52), (82, 81, 24, 25), (37, 45, 46, 28), (45, 78, 80, 46), (78, 77, 79, 80), (2, 44, 45, 37), (44, 76, 78, 45), (76, 23, 77, 78), (1, 22, 44, 2), (22, 75, 76, 44), (75, 21, 23, 76), (36, 43, 22, 1), (43, 20, 75, 22), (20, 19, 21, 75), (56, 32, 17, 89), (89, 17, 73, 90), (90, 73, 72, 71), (28, 46, 74, 29), (46, 80, 18, 74), (80, 79, 35, 18), (31, 53, 17, 32), (53, 84, 73, 17), (84, 83, 72, 73)])
me_left_arm_002.polygons.foreach_set('use_smooth', [True] * 80)
_uv = me_left_arm_002.uv_layers.new(name='UVMap')
_uv.uv.foreach_set('vector', [0.7017, 0.3467, 0.689, 0.3467, 0.689, 0.3721, 0.7017, 0.3721, 0.7983, 0.3467, 0.811, 0.3467, 0.811, 0.3721, 0.7983, 0.3721, 0.8267, 0.3467, 0.814, 0.3467, 0.814, 0.3721, 0.8267, 0.3721, 0.6392, 0.3467, 0.6265, 0.3467, 0.6265, 0.3721, 0.6392, 0.3721, 0.7358, 0.4033, 0.7485, 0.4033, 0.7485, 0.3779, 0.7358, 0.3779, 0.6392, 0.2217, 0.6265, 0.2217, 0.6265, 0.2471, 0.6392, 0.2471, 0.6392, 0.2529, 0.6265, 0.2529, 0.6265, 0.2783, 0.6392, 0.2783, 0.6392, 0.2842, 0.6265, 0.2842, 0.6265, 0.3096, 0.6392, 0.3096, 0.6392, 0.3154, 0.6265, 0.3154, 0.6265, 0.3408, 0.6392, 0.3408, 0.8267, 0.2842, 0.814, 0.2842, 0.814, 0.3096, 0.8267, 0.3096, 0.8267, 0.3154, 0.814, 0.3154, 0.814, 0.3408, 0.8267, 0.3408, 0.7983, 0.2842, 0.811, 0.2842, 0.811, 0.3096, 0.7983, 0.3096, 0.7983, 0.3154, 0.811, 0.3154, 0.811, 0.3408, 0.7983, 0.3408, 0.7017, 0.2217, 0.689, 0.2217, 0.689, 0.2471, 0.7017, 0.2471, 0.7017, 0.2529, 0.689, 0.2529, 0.689, 0.2783, 0.7017, 0.2783, 0.7017, 0.2842, 0.689, 0.2842, 0.689, 0.3096, 0.7017, 0.3096, 0.7017, 0.3154, 0.689, 0.3154, 0.689, 0.3408, 0.7017, 0.3408, 0.7485, 0.3154, 0.7358, 0.3154, 0.7358, 0.3408, 0.7485, 0.3408, 0.7329, 0.3154, 0.7202, 0.3154, 0.7202, 0.3408, 0.7329, 0.3408, 0.7173, 0.3154, 0.7046, 0.3154, 0.7046, 0.3408, 0.7173, 0.3408, 0.7485, 0.2842, 0.7358, 0.2842, 0.7358, 0.3096, 0.7485, 0.3096, 0.7329, 0.2842, 0.7202, 0.2842, 0.7202, 0.3096, 0.7329, 0.3096, 0.7173, 0.2842, 0.7046, 0.2842, 0.7046, 0.3096, 0.7173, 0.3096, 0.7173, 0.2529, 0.7046, 0.2529, 0.7046, 0.2783, 0.7173, 0.2783, 0.7173, 0.2217, 0.7046, 0.2217, 0.7046, 0.2471, 0.7173, 0.2471, 0.8735, 0.3154, 0.8608, 0.3154, 0.8608, 0.3408, 0.8735, 0.3408, 0.8579, 0.3154, 0.8452, 0.3154, 0.8452, 0.3408, 0.8579, 0.3408, 0.8423, 0.3154, 0.8296, 0.3154, 0.8296, 0.3408, 0.8423, 0.3408, 0.8735, 0.2842, 0.8608, 0.2842, 0.8608, 0.3096, 0.8735, 0.3096, 0.8579, 0.2842, 0.8452, 0.2842, 0.8452, 0.3096, 0.8579, 0.3096, 0.8423, 0.2842, 0.8296, 0.2842, 0.8296, 0.3096, 0.8423, 0.3096, 0.8735, 0.2529, 0.8608, 0.2529, 0.8608, 0.2783, 0.8735, 0.2783, 0.8579, 0.2529, 0.8452, 0.2529, 0.8452, 0.2783, 0.8579, 0.2783, 0.8735, 0.2217, 0.8608, 0.2217, 0.8608, 0.2471, 0.8735, 0.2471, 0.8579, 0.2217, 0.8452, 0.2217, 0.8452, 0.2471, 0.8579, 0.2471, 0.689, 0.4033, 0.7017, 0.4033, 0.7017, 0.3779, 0.689, 0.3779, 0.7046, 0.4033, 0.7173, 0.4033, 0.7173, 0.3779, 0.7046, 0.3779, 0.7202, 0.4033, 0.7329, 0.4033, 0.7329, 0.3779, 0.7202, 0.3779, 0.8735, 0.3467, 0.8608, 0.3467, 0.8608, 0.3721, 0.8735, 0.3721, 0.8579, 0.3467, 0.8452, 0.3467, 0.8452, 0.3721, 0.8579, 0.3721, 0.8423, 0.3467, 0.8296, 0.3467, 0.8296, 0.3721, 0.8423, 0.3721, 0.7485, 0.3467, 0.7358, 0.3467, 0.7358, 0.3721, 0.7485, 0.3721, 0.7329, 0.3467, 0.7202, 0.3467, 0.7202, 0.3721, 0.7329, 0.3721, 0.7173, 0.3467, 0.7046, 0.3467, 0.7046, 0.3721, 0.7173, 0.3721, 0.7202, 0.4971, 0.7329, 0.4971, 0.7329, 0.4717, 0.7202, 0.4717, 0.7202, 0.4658, 0.7329, 0.4658, 0.7329, 0.4404, 0.7202, 0.4404, 0.7202, 0.4346, 0.7329, 0.4346, 0.7329, 0.4092, 0.7202, 0.4092, 0.7046, 0.4971, 0.7173, 0.4971, 0.7173, 0.4717, 0.7046, 0.4717, 0.7046, 0.4658, 0.7173, 0.4658, 0.7173, 0.4404, 0.7046, 0.4404, 0.7046, 0.4346, 0.7173, 0.4346, 0.7173, 0.4092, 0.7046, 0.4092, 0.689, 0.4971, 0.7017, 0.4971, 0.7017, 0.4717, 0.689, 0.4717, 0.689, 0.4658, 0.7017, 0.4658, 0.7017, 0.4404, 0.689, 0.4404, 0.689, 0.4346, 0.7017, 0.4346, 0.7017, 0.4092, 0.689, 0.4092, 0.7515, 0.3154, 0.7642, 0.3154, 0.7642, 0.3408, 0.7515, 0.3408, 0.7671, 0.3154, 0.7798, 0.3154, 0.7798, 0.3408, 0.7671, 0.3408, 0.7827, 0.3154, 0.7954, 0.3154, 0.7954, 0.3408, 0.7827, 0.3408, 0.7515, 0.2842, 0.7642, 0.2842, 0.7642, 0.3096, 0.7515, 0.3096, 0.7671, 0.2842, 0.7798, 0.2842, 0.7798, 0.3096, 0.7671, 0.3096, 0.7827, 0.2842, 0.7954, 0.2842, 0.7954, 0.3096, 0.7827, 0.3096, 0.686, 0.3154, 0.6733, 0.3154, 0.6733, 0.3408, 0.686, 0.3408, 0.6704, 0.3154, 0.6577, 0.3154, 0.6577, 0.3408, 0.6704, 0.3408, 0.6548, 0.3154, 0.6421, 0.3154, 0.6421, 0.3408, 0.6548, 0.3408, 0.686, 0.2842, 0.6733, 0.2842, 0.6733, 0.3096, 0.686, 0.3096, 0.6704, 0.2842, 0.6577, 0.2842, 0.6577, 0.3096, 0.6704, 0.3096, 0.6548, 0.2842, 0.6421, 0.2842, 0.6421, 0.3096, 0.6548, 0.3096, 0.686, 0.2529, 0.6733, 0.2529, 0.6733, 0.2783, 0.686, 0.2783, 0.6704, 0.2529, 0.6577, 0.2529, 0.6577, 0.2783, 0.6704, 0.2783, 0.6548, 0.2529, 0.6421, 0.2529, 0.6421, 0.2783, 0.6548, 0.2783, 0.686, 0.2217, 0.6733, 0.2217, 0.6733, 0.2471, 0.686, 0.2471, 0.6704, 0.2217, 0.6577, 0.2217, 0.6577, 0.2471, 0.6704, 0.2471, 0.6548, 0.2217, 0.6421, 0.2217, 0.6421, 0.2471, 0.6548, 0.2471, 0.7358, 0.4971, 0.7485, 0.4971, 0.7485, 0.4717, 0.7358, 0.4717, 0.7358, 0.4658, 0.7485, 0.4658, 0.7485, 0.4404, 0.7358, 0.4404, 0.7358, 0.4346, 0.7485, 0.4346, 0.7485, 0.4092, 0.7358, 0.4092, 0.686, 0.3467, 0.6733, 0.3467, 0.6733, 0.3721, 0.686, 0.3721, 0.6704, 0.3467, 0.6577, 0.3467, 0.6577, 0.3721, 0.6704, 0.3721, 0.6548, 0.3467, 0.6421, 0.3467, 0.6421, 0.3721, 0.6548, 0.3721, 0.7515, 0.3467, 0.7642, 0.3467, 0.7642, 0.3721, 0.7515, 0.3721, 0.7671, 0.3467, 0.7798, 0.3467, 0.7798, 0.3721, 0.7671, 0.3721, 0.7827, 0.3467, 0.7954, 0.3467, 0.7954, 0.3721, 0.7827, 0.3721])
me_left_arm_002.materials.append(mat_generic_chestplate)
me_left_arm_002.use_remesh_fix_poles = True
me_left_arm_002.use_remesh_preserve_attributes = False
me_left_arm_002.update()
me_right_arm_002 = bpy.data.meshes.new('right_arm.002')
me_right_arm_002.from_pydata([(0.4, 2.4, -0.2), (0.8, 2.4, -0.2), (0.4, 2.1, -0.2), (0.8, 1.9, -0.2), (0.8, 2.3, 0.2), (0.4, 2.1, 0.2), (0.8, 2.4, 7.451e-09), (0.4, 2.1, 0.1), (0.4, 2.1, -0.1), (0.4, 2.2, 0.1), (0.8, 1.9, -0.1), (0.8, 1.9, 0.1), (0.8, 2.0, -0.1), (0.8, 2.1, -0.1), (0.5, 2.4, -0.2), (0.7, 2.4, 0.2), (0.6, 1.9, 0.2), (0.5, 2.1, 0.2), (0.6, 1.9, -0.2), (0.7, 1.9, -0.2), (0.6, 2.0, -0.2), (0.5, 2.3, -0.2), (0.6, 2.3, -0.2), (0.7, 2.4, 7.451e-09), (0.5, 2.4, 7.451e-09), (0.7, 2.4, -0.1), (0.7, 2.4, -0.2), (0.4, 2.3, -0.2), (0.8, 2.3, -0.2), (0.8, 2.4, 0.2), (0.4, 2.3, 0.2), (0.4, 2.4, 0.2), (0.5, 2.4, 0.2), (0.8, 2.4, 0.1), (0.4, 2.4, 0.1), (0.4, 2.2, -0.2), (0.8, 2.0, -0.2), (0.8, 2.1, -0.2), (0.8, 2.2, -0.2), (0.8, 1.9, 0.2), (0.8, 2.0, 0.2), (0.8, 2.1, 0.2), (0.8, 2.2, 0.2), (0.4, 2.2, 0.2), (0.4, 2.2, -0.1), (0.4, 2.3, -0.1), (0.5, 2.2, 0.2), (0.5, 2.3, 0.2), (0.8, 2.0, 0.1), (0.8, 2.1, 0.1), (0.8, 2.2, 0.1), (0.8, 2.3, 0.1), (0.7, 2.0, -0.2), (0.7, 2.1, -0.2), (0.7, 2.2, -0.2), (0.7, 2.3, -0.2), (0.8, 2.4, -0.1), (0.4, 2.4, -0.1), (0.4, 2.4, 7.451e-09), (0.4, 2.1, -7.451e-09), (0.4, 2.2, -7.451e-09), (0.4, 2.3, 0.1), (0.4, 2.3, -7.451e-09), (0.8, 1.9, 7.451e-09), (0.8, 2.0, 7.451e-09), (0.8, 2.1, 7.451e-09), (0.8, 2.2, -0.1), (0.8, 2.2, 7.451e-09), (0.8, 2.3, -0.1), (0.8, 2.3, 7.451e-09), (0.5, 2.4, 0.1), (0.5, 2.4, -0.1), (0.6, 2.4, -0.2), (0.6, 2.4, 0.2), (0.7, 1.9, 0.2), (0.7, 2.0, 0.2), (0.6, 2.0, 0.2), (0.7, 2.1, 0.2), (0.6, 2.1, 0.2), (0.7, 2.2, 0.2), (0.6, 2.2, 0.2), (0.7, 2.3, 0.2), (0.6, 2.3, 0.2), (0.5, 2.1, -0.2), (0.6, 2.1, -0.2), (0.5, 2.2, -0.2), (0.6, 2.2, -0.2), (0.7, 2.4, 0.1), (0.6, 2.4, 0.1), (0.6, 2.4, 7.451e-09), (0.6, 2.4, -0.1)], [], [(21, 27, 0, 14), (68, 28, 1, 56), (81, 4, 29, 15), (61, 30, 31, 34), (25, 56, 1, 26), (7, 5, 43, 9), (9, 43, 30, 61), (74, 39, 40, 75), (75, 40, 41, 77), (77, 41, 42, 79), (79, 42, 4, 81), (10, 3, 36, 12), (12, 36, 37, 13), (13, 37, 38, 66), (66, 38, 28, 68), (83, 2, 35, 85), (85, 35, 27, 21), (42, 50, 51, 4), (50, 67, 69, 51), (67, 66, 68, 69), (41, 49, 50, 42), (49, 65, 67, 50), (65, 13, 66, 67), (40, 48, 49, 41), (48, 64, 65, 49), (64, 12, 13, 65), (39, 11, 48, 40), (11, 63, 64, 48), (63, 10, 12, 64), (35, 44, 45, 27), (44, 60, 62, 45), (60, 9, 61, 62), (2, 8, 44, 35), (8, 59, 60, 44), (59, 7, 9, 60), (15, 29, 33, 87), (87, 33, 6, 23), (23, 6, 56, 25), (27, 45, 57, 0), (45, 62, 58, 57), (62, 61, 34, 58), (4, 51, 33, 29), (51, 69, 6, 33), (69, 68, 56, 6), (58, 24, 71, 57), (24, 89, 90, 71), (89, 23, 25, 90), (34, 70, 24, 58), (70, 88, 89, 24), (88, 87, 23, 89), (31, 32, 70, 34), (32, 73, 88, 70), (73, 15, 87, 88), (38, 54, 55, 28), (54, 86, 22, 55), (86, 85, 21, 22), (37, 53, 54, 38), (53, 84, 86, 54), (84, 83, 85, 86), (36, 52, 53, 37), (52, 20, 84, 53), (3, 19, 52, 36), (19, 18, 20, 52), (43, 46, 47, 30), (46, 80, 82, 47), (80, 79, 81, 82), (5, 17, 46, 43), (17, 78, 80, 46), (78, 77, 79, 80), (76, 75, 77, 78), (16, 74, 75, 76), (57, 71, 14, 0), (71, 90, 72, 14), (90, 25, 26, 72), (30, 47, 32, 31), (47, 82, 73, 32), (82, 81, 15, 73), (28, 55, 26, 1), (55, 22, 72, 26), (22, 21, 14, 72)])
me_right_arm_002.polygons.foreach_set('use_smooth', [True] * 80)
_uv = me_right_arm_002.uv_layers.new(name='UVMap')
_uv.uv.foreach_set('vector', [0.7365, 0.3481, 0.7478, 0.3481, 0.7478, 0.3707, 0.7365, 0.3707, 0.674, 0.3481, 0.6853, 0.3481, 0.6853, 0.3707, 0.674, 0.3707, 0.8615, 0.3481, 0.8728, 0.3481, 0.8728, 0.3707, 0.8615, 0.3707, 0.799, 0.3481, 0.8103, 0.3481, 0.8103, 0.3707, 0.799, 0.3707, 0.701, 0.4019, 0.6897, 0.4019, 0.6897, 0.3793, 0.701, 0.3793, 0.799, 0.2856, 0.8103, 0.2856, 0.8103, 0.3082, 0.799, 0.3082, 0.799, 0.3168, 0.8103, 0.3168, 0.8103, 0.3394, 0.799, 0.3394, 0.8615, 0.2231, 0.8728, 0.2231, 0.8728, 0.2457, 0.8615, 0.2457, 0.8615, 0.2543, 0.8728, 0.2543, 0.8728, 0.2769, 0.8615, 0.2769, 0.8615, 0.2856, 0.8728, 0.2856, 0.8728, 0.3082, 0.8615, 0.3082, 0.8615, 0.3168, 0.8728, 0.3168, 0.8728, 0.3394, 0.8615, 0.3394, 0.674, 0.2231, 0.6853, 0.2231, 0.6853, 0.2457, 0.674, 0.2457, 0.674, 0.2543, 0.6853, 0.2543, 0.6853, 0.2769, 0.674, 0.2769, 0.674, 0.2856, 0.6853, 0.2856, 0.6853, 0.3082, 0.674, 0.3082, 0.674, 0.3168, 0.6853, 0.3168, 0.6853, 0.3394, 0.674, 0.3394, 0.7365, 0.2856, 0.7478, 0.2856, 0.7478, 0.3082, 0.7365, 0.3082, 0.7365, 0.3168, 0.7478, 0.3168, 0.7478, 0.3394, 0.7365, 0.3394, 0.6272, 0.3168, 0.6385, 0.3168, 0.6385, 0.3394, 0.6272, 0.3394, 0.6428, 0.3168, 0.6541, 0.3168, 0.6541, 0.3394, 0.6428, 0.3394, 0.6584, 0.3168, 0.6697, 0.3168, 0.6697, 0.3394, 0.6584, 0.3394, 0.6272, 0.2856, 0.6385, 0.2856, 0.6385, 0.3082, 0.6272, 0.3082, 0.6428, 0.2856, 0.6541, 0.2856, 0.6541, 0.3082, 0.6428, 0.3082, 0.6584, 0.2856, 0.6697, 0.2856, 0.6697, 0.3082, 0.6584, 0.3082, 0.6272, 0.2543, 0.6385, 0.2543, 0.6385, 0.2769, 0.6272, 0.2769, 0.6428, 0.2543, 0.6541, 0.2543, 0.6541, 0.2769, 0.6428, 0.2769, 0.6584, 0.2543, 0.6697, 0.2543, 0.6697, 0.2769, 0.6584, 0.2769, 0.6272, 0.2231, 0.6385, 0.2231, 0.6385, 0.2457, 0.6272, 0.2457, 0.6428, 0.2231, 0.6541, 0.2231, 0.6541, 0.2457, 0.6428, 0.2457, 0.6584, 0.2231, 0.6697, 0.2231, 0.6697, 0.2457, 0.6584, 0.2457, 0.7522, 0.3168, 0.7635, 0.3168, 0.7635, 0.3394, 0.7522, 0.3394, 0.7678, 0.3168, 0.7791, 0.3168, 0.7791, 0.3394, 0.7678, 0.3394, 0.7834, 0.3168, 0.7947, 0.3168, 0.7947, 0.3394, 0.7834, 0.3394, 0.7522, 0.2856, 0.7635, 0.2856, 0.7635, 0.3082, 0.7522, 0.3082, 0.7678, 0.2856, 0.7791, 0.2856, 0.7791, 0.3082, 0.7678, 0.3082, 0.7834, 0.2856, 0.7947, 0.2856, 0.7947, 0.3082, 0.7834, 0.3082, 0.701, 0.4957, 0.6897, 0.4957, 0.6897, 0.4731, 0.701, 0.4731, 0.701, 0.4644, 0.6897, 0.4644, 0.6897, 0.4418, 0.701, 0.4418, 0.701, 0.4332, 0.6897, 0.4332, 0.6897, 0.4106, 0.701, 0.4106, 0.7522, 0.3481, 0.7635, 0.3481, 0.7635, 0.3707, 0.7522, 0.3707, 0.7678, 0.3481, 0.7791, 0.3481, 0.7791, 0.3707, 0.7678, 0.3707, 0.7834, 0.3481, 0.7947, 0.3481, 0.7947, 0.3707, 0.7834, 0.3707, 0.6272, 0.3481, 0.6385, 0.3481, 0.6385, 0.3707, 0.6272, 0.3707, 0.6428, 0.3481, 0.6541, 0.3481, 0.6541, 0.3707, 0.6428, 0.3707, 0.6584, 0.3481, 0.6697, 0.3481, 0.6697, 0.3707, 0.6584, 0.3707, 0.7478, 0.4332, 0.7365, 0.4332, 0.7365, 0.4106, 0.7478, 0.4106, 0.7322, 0.4332, 0.7209, 0.4332, 0.7209, 0.4106, 0.7322, 0.4106, 0.7166, 0.4332, 0.7053, 0.4332, 0.7053, 0.4106, 0.7166, 0.4106, 0.7478, 0.4644, 0.7365, 0.4644, 0.7365, 0.4418, 0.7478, 0.4418, 0.7322, 0.4644, 0.7209, 0.4644, 0.7209, 0.4418, 0.7322, 0.4418, 0.7166, 0.4644, 0.7053, 0.4644, 0.7053, 0.4418, 0.7166, 0.4418, 0.7478, 0.4957, 0.7365, 0.4957, 0.7365, 0.4731, 0.7478, 0.4731, 0.7322, 0.4957, 0.7209, 0.4957, 0.7209, 0.4731, 0.7322, 0.4731, 0.7166, 0.4957, 0.7053, 0.4957, 0.7053, 0.4731, 0.7166, 0.4731, 0.6897, 0.3168, 0.701, 0.3168, 0.701, 0.3394, 0.6897, 0.3394, 0.7053, 0.3168, 0.7166, 0.3168, 0.7166, 0.3394, 0.7053, 0.3394, 0.7209, 0.3168, 0.7322, 0.3168, 0.7322, 0.3394, 0.7209, 0.3394, 0.6897, 0.2856, 0.701, 0.2856, 0.701, 0.3082, 0.6897, 0.3082, 0.7053, 0.2856, 0.7166, 0.2856, 0.7166, 0.3082, 0.7053, 0.3082, 0.7209, 0.2856, 0.7322, 0.2856, 0.7322, 0.3082, 0.7209, 0.3082, 0.6897, 0.2543, 0.701, 0.2543, 0.701, 0.2769, 0.6897, 0.2769, 0.7053, 0.2543, 0.7166, 0.2543, 0.7166, 0.2769, 0.7053, 0.2769, 0.6897, 0.2231, 0.701, 0.2231, 0.701, 0.2457, 0.6897, 0.2457, 0.7053, 0.2231, 0.7166, 0.2231, 0.7166, 0.2457, 0.7053, 0.2457, 0.8147, 0.3168, 0.826, 0.3168, 0.826, 0.3394, 0.8147, 0.3394, 0.8303, 0.3168, 0.8416, 0.3168, 0.8416, 0.3394, 0.8303, 0.3394, 0.8459, 0.3168, 0.8572, 0.3168, 0.8572, 0.3394, 0.8459, 0.3394, 0.8147, 0.2856, 0.826, 0.2856, 0.826, 0.3082, 0.8147, 0.3082, 0.8303, 0.2856, 0.8416, 0.2856, 0.8416, 0.3082, 0.8303, 0.3082, 0.8459, 0.2856, 0.8572, 0.2856, 0.8572, 0.3082, 0.8459, 0.3082, 0.8459, 0.2543, 0.8572, 0.2543, 0.8572, 0.2769, 0.8459, 0.2769, 0.8459, 0.2231, 0.8572, 0.2231, 0.8572, 0.2457, 0.8459, 0.2457, 0.7478, 0.4019, 0.7365, 0.4019, 0.7365, 0.3793, 0.7478, 0.3793, 0.7322, 0.4019, 0.7209, 0.4019, 0.7209, 0.3793, 0.7322, 0.3793, 0.7166, 0.4019, 0.7053, 0.4019, 0.7053, 0.3793, 0.7166, 0.3793, 0.8147, 0.3481, 0.826, 0.3481, 0.826, 0.3707, 0.8147, 0.3707, 0.8303, 0.3481, 0.8416, 0.3481, 0.8416, 0.3707, 0.8303, 0.3707, 0.8459, 0.3481, 0.8572, 0.3481, 0.8572, 0.3707, 0.8459, 0.3707, 0.6897, 0.3481, 0.701, 0.3481, 0.701, 0.3707, 0.6897, 0.3707, 0.7053, 0.3481, 0.7166, 0.3481, 0.7166, 0.3707, 0.7053, 0.3707, 0.7209, 0.3481, 0.7322, 0.3481, 0.7322, 0.3707, 0.7209, 0.3707])
me_right_arm_002.materials.append(mat_generic_chestplate)
me_right_arm_002.use_remesh_fix_poles = True
me_right_arm_002.use_remesh_preserve_attributes = False
me_right_arm_002.update()

# ---- objects
ob_generic_chestplate_bodychild = bpy.data.objects.new('Generic Chestplate_BodyChild', me_body_002)
ob_generic_pauldron_left_leftarmchild = bpy.data.objects.new('Generic Pauldron Left_LeftArmChild', me_left_arm_002)
ob_generic_pauldron_right_rightarmchild = bpy.data.objects.new('Generic Pauldron Right_RightArmChild', me_right_arm_002)

# ---- transforms, parenting, visibility, modifiers, constraints
ob_generic_chestplate_bodychild.location = (0.0, 0.0, 0.0)
ob_generic_chestplate_bodychild.rotation_euler = (1.571, -0.0, 3.142)
_m = ob_generic_chestplate_bodychild.modifiers.new('Solidify', 'SOLIDIFY')
_m.thickness = -0.039
_m.use_even_offset = True
_m = ob_generic_chestplate_bodychild.modifiers.new('Auto Smooth', 'NODES')
_m.node_group = ng_auto_smooth
_gi = [s.identifier for s in ng_auto_smooth.interface.items_tree if s.item_type == 'SOCKET' and s.in_out == 'INPUT']
_m[_gi[1]] = 0.5236  # Angle
ob_generic_pauldron_left_leftarmchild.location = (0.0, 0.0, 0.0)
ob_generic_pauldron_left_leftarmchild.rotation_euler = (1.571, -0.0, 3.142)
_m = ob_generic_pauldron_left_leftarmchild.modifiers.new('Solidify', 'SOLIDIFY')
_m.thickness = -0.057
_m.use_even_offset = True
_m = ob_generic_pauldron_left_leftarmchild.modifiers.new('Auto Smooth', 'NODES')
_m.node_group = ng_auto_smooth
_gi = [s.identifier for s in ng_auto_smooth.interface.items_tree if s.item_type == 'SOCKET' and s.in_out == 'INPUT']
_m[_gi[1]] = 0.5236  # Angle
ob_generic_pauldron_right_rightarmchild.location = (0.0, 0.0, 0.0)
ob_generic_pauldron_right_rightarmchild.rotation_euler = (1.571, -0.0, 3.142)
_m = ob_generic_pauldron_right_rightarmchild.modifiers.new('Solidify', 'SOLIDIFY')
_m.thickness = -0.057
_m.use_even_offset = True
_m = ob_generic_pauldron_right_rightarmchild.modifiers.new('Auto Smooth', 'NODES')
_m.node_group = ng_auto_smooth
_gi = [s.identifier for s in ng_auto_smooth.interface.items_tree if s.item_type == 'SOCKET' and s.in_out == 'INPUT']
_m[_gi[1]] = 0.5236  # Angle

# ---- collection membership
col_generic_2_chestplate.objects.link(ob_generic_chestplate_bodychild)
col_generic_2_chestplate.objects.link(ob_generic_pauldron_left_leftarmchild)
col_generic_2_chestplate.objects.link(ob_generic_pauldron_right_rightarmchild)

# ---- scene / render settings (as saved in the file)
scene.frame_start = 0; scene.frame_end = 997; scene.frame_set(0)
scene.render.engine = 'CYCLES'
scene.render.fps = 3
scene.render.fps_base = 0.1
scene.render.use_simplify = True
scene.render.simplify_subdivision = 0
scene.cycles.use_denoising = False
scene.cycles.sampling_pattern = 'TABULATED_SOBOL'
scene.cycles.use_light_tree = False
scene.view_settings.view_transform = 'Standard'
bpy.context.view_layer.update()

# ---- added for rendering (the .blend has no active camera and no usable light): camera, sun
cam_auto = bpy.data.cameras.new('AutoCamera')
cam_auto.lens = 50.0
cam_auto.sensor_width = 36.0
cam_auto.clip_end = 1000.0
ob_auto_camera = bpy.data.objects.new('AutoCamera', cam_auto)
scene.collection.objects.link(ob_auto_camera)
ob_auto_camera.location = (1.97154, -2.36585, 3.45573)
ob_auto_camera.rotation_euler = (1.09748, -7.21219e-08, 0.694738)
scene.camera = ob_auto_camera
light_auto_sun = bpy.data.lights.new('AutoSun', 'SUN')
light_auto_sun.energy = 3.0
light_auto_sun.angle = 0.0523599
ob_auto_sun = bpy.data.objects.new('AutoSun', light_auto_sun)
scene.collection.objects.link(ob_auto_sun)
ob_auto_sun.rotation_euler = (0.872665, 0.174533, 0.523599)
bpy.context.view_layer.update()
